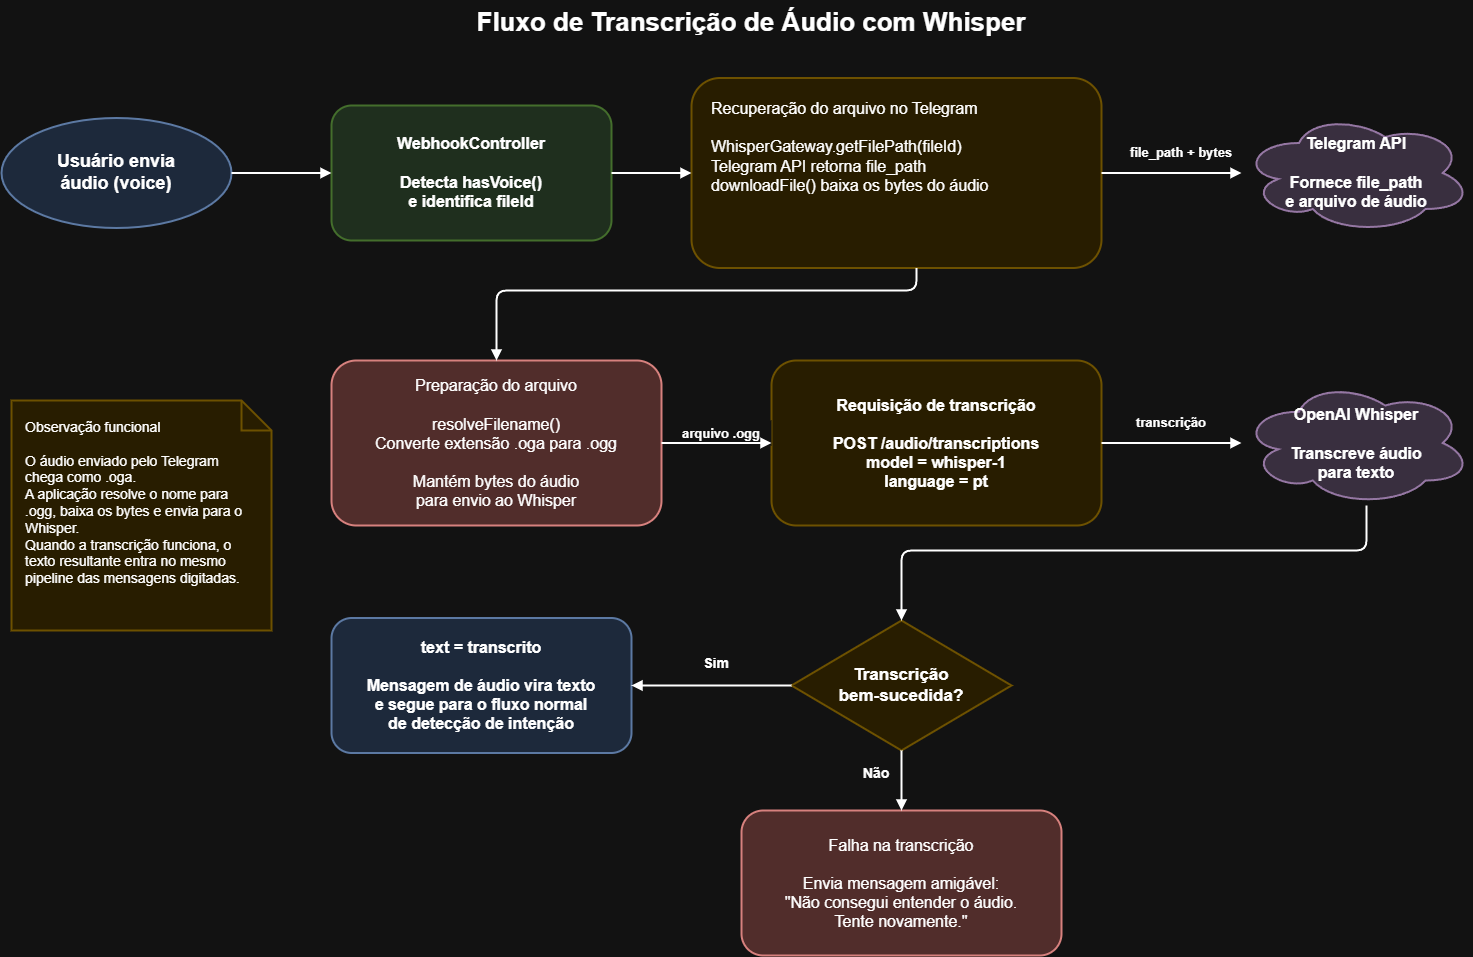

The diagram above was exported from draw.io. Its source (the exported page's mxGraphModel, read from the mxfile embedded in the PNG):
<mxGraphModel dx="1666" dy="1591" grid="1" gridSize="10" guides="1" tooltips="1" connect="1" arrows="1" fold="1" page="1" pageScale="1" pageWidth="827" pageHeight="1169" math="0" shadow="0">
  <root>
    <mxCell id="0" />
    <mxCell id="1" parent="0" />
    <mxCell id="title" parent="1" style="text;html=1;strokeColor=none;fillColor=none;align=center;verticalAlign=middle;whiteSpace=wrap;fontSize=26;fontStyle=1;fontFamily=Arial;" value="Fluxo de Transcrição de Áudio com Whisper" vertex="1">
      <mxGeometry height="45" width="820" x="390" y="30" as="geometry" />
    </mxCell>
    <mxCell id="start" parent="1" style="ellipse;whiteSpace=wrap;html=1;fillColor=#dae8fc;strokeColor=#6c8ebf;strokeWidth=2;fontSize=18;fontStyle=1;fontFamily=Arial;align=center;verticalAlign=middle;" value="Usuário envia&#10;áudio (voice)" vertex="1">
      <mxGeometry height="110" width="230" x="50" y="147.5" as="geometry" />
    </mxCell>
    <mxCell id="webhook" parent="1" style="rounded=1;whiteSpace=wrap;html=1;fillColor=#d5e8d4;strokeColor=#82b366;strokeWidth=2;fontSize=16;fontStyle=1;fontFamily=Arial;align=center;verticalAlign=middle;" value="WebhookController&#10;&#10;Detecta hasVoice()&#10;e identifica fileId" vertex="1">
      <mxGeometry height="135" width="280" x="380" y="135" as="geometry" />
    </mxCell>
    <mxCell id="telegramFlow" parent="1" style="rounded=1;whiteSpace=wrap;html=1;fillColor=#fff2cc;strokeColor=#d6b656;strokeWidth=2;fontSize=16;fontFamily=Arial;align=left;spacingLeft=18;spacingRight=18;spacingTop=14;verticalAlign=top;" value="Recuperação do arquivo no Telegram&#10;&#10;WhisperGateway.getFilePath(fileId)&#10;Telegram API retorna file_path&#10;downloadFile() baixa os bytes do áudio" vertex="1">
      <mxGeometry height="190" width="410" x="740" y="107.5" as="geometry" />
    </mxCell>
    <mxCell id="telegramApi" parent="1" style="shape=cloud;whiteSpace=wrap;html=1;fillColor=#e1d5e7;strokeColor=#9673a6;strokeWidth=2;fontSize=16;fontStyle=1;fontFamily=Arial;align=center;verticalAlign=middle;" value="Telegram API&#10;&#10;Fornece file_path&#10;e arquivo de áudio" vertex="1">
      <mxGeometry height="120" width="230" x="1290" y="142.5" as="geometry" />
    </mxCell>
    <mxCell id="prepare" parent="1" style="rounded=1;whiteSpace=wrap;html=1;fillColor=#f8cecc;strokeColor=#b85450;strokeWidth=2;fontSize=16;fontFamily=Arial;align=center;verticalAlign=middle;" value="Preparação do arquivo&#10;&#10;resolveFilename()&#10;Converte extensão .oga para .ogg&#10;&#10;Mantém bytes do áudio&#10;para envio ao Whisper" vertex="1">
      <mxGeometry height="165" width="330" x="380" y="390" as="geometry" />
    </mxCell>
    <mxCell id="whisperRequest" parent="1" style="rounded=1;whiteSpace=wrap;html=1;fillColor=#fff2cc;strokeColor=#d6b656;strokeWidth=2;fontSize=16;fontStyle=1;fontFamily=Arial;align=center;verticalAlign=middle;" value="Requisição de transcrição&#10;&#10;POST /audio/transcriptions&#10;model = whisper-1&#10;language = pt" vertex="1">
      <mxGeometry height="165" width="330" x="820" y="390" as="geometry" />
    </mxCell>
    <mxCell id="openai" parent="1" style="shape=cloud;whiteSpace=wrap;html=1;fillColor=#e1d5e7;strokeColor=#9673a6;strokeWidth=2;fontSize=16;fontStyle=1;fontFamily=Arial;align=center;verticalAlign=middle;" value="OpenAI Whisper&#10;&#10;Transcreve áudio&#10;para texto" vertex="1">
      <mxGeometry height="125" width="230" x="1290" y="410" as="geometry" />
    </mxCell>
    <mxCell id="success" parent="1" style="rhombus;whiteSpace=wrap;html=1;fillColor=#fff2cc;strokeColor=#d6b656;strokeWidth=2;fontSize=17;fontStyle=1;fontFamily=Arial;align=center;verticalAlign=middle;" value="Transcrição&#10;bem-sucedida?" vertex="1">
      <mxGeometry height="130" width="220" x="840" y="650" as="geometry" />
    </mxCell>
    <mxCell id="normalFlow" parent="1" style="rounded=1;whiteSpace=wrap;html=1;fillColor=#dae8fc;strokeColor=#6c8ebf;strokeWidth=2;fontSize=16;fontStyle=1;fontFamily=Arial;align=center;verticalAlign=middle;" value="text = transcrito&#10;&#10;Mensagem de áudio vira texto&#10;e segue para o fluxo normal&#10;de detecção de intenção" vertex="1">
      <mxGeometry height="135" width="300" x="380" y="647.5" as="geometry" />
    </mxCell>
    <mxCell id="error" parent="1" style="rounded=1;whiteSpace=wrap;html=1;fillColor=#f8cecc;strokeColor=#b85450;strokeWidth=2;fontSize=16;fontFamily=Arial;align=center;verticalAlign=middle;" value="Falha na transcrição&#10;&#10;Envia mensagem amigável:&#10;&quot;Não consegui entender o áudio.&#10;Tente novamente.&quot;" vertex="1">
      <mxGeometry height="145" width="320" x="790" y="840" as="geometry" />
    </mxCell>
    <mxCell id="note" parent="1" style="shape=note;whiteSpace=wrap;html=1;backgroundOutline=1;fillColor=#fff2cc;strokeColor=#d6b656;strokeWidth=2;fontSize=14;fontFamily=Arial;align=left;spacing=14;verticalAlign=top;" value="Observação funcional&#10;&#10;O áudio enviado pelo Telegram chega como .oga.&#10;A aplicação resolve o nome para .ogg, baixa os bytes e envia para o Whisper.&#10;Quando a transcrição funciona, o texto resultante entra no mesmo pipeline das mensagens digitadas." vertex="1">
      <mxGeometry height="230" width="260" x="60" y="430" as="geometry" />
    </mxCell>
    <mxCell id="labelTelegram" parent="1" style="text;html=1;strokeColor=none;fillColor=#ffffff;align=center;verticalAlign=middle;whiteSpace=wrap;fontSize=13;fontStyle=1;fontFamily=Arial;" value="file_path + bytes" vertex="1">
      <mxGeometry height="25" width="120" x="1170" y="170" as="geometry" />
    </mxCell>
    <mxCell id="labelAudio" parent="1" style="text;html=1;strokeColor=none;fillColor=#ffffff;align=center;verticalAlign=middle;whiteSpace=wrap;fontSize=13;fontStyle=1;fontFamily=Arial;" value="arquivo .ogg" vertex="1">
      <mxGeometry height="25" width="100" x="720" y="450" as="geometry" />
    </mxCell>
    <mxCell id="labelWhisper" parent="1" style="text;html=1;strokeColor=none;fillColor=#ffffff;align=center;verticalAlign=middle;whiteSpace=wrap;fontSize=13;fontStyle=1;fontFamily=Arial;" value="transcrição" vertex="1">
      <mxGeometry height="25" width="100" x="1170" y="440" as="geometry" />
    </mxCell>
    <mxCell id="labelYes" parent="1" style="text;html=1;strokeColor=none;fillColor=#ffffff;align=center;verticalAlign=middle;whiteSpace=wrap;fontSize=14;fontStyle=1;fontFamily=Arial;" value="Sim" vertex="1">
      <mxGeometry height="25" width="50" x="740" y="680" as="geometry" />
    </mxCell>
    <mxCell id="labelNo" parent="1" style="text;html=1;strokeColor=none;fillColor=#ffffff;align=center;verticalAlign=middle;whiteSpace=wrap;fontSize=14;fontStyle=1;fontFamily=Arial;" value="Não" vertex="1">
      <mxGeometry height="25" width="50" x="900" y="790" as="geometry" />
    </mxCell>
    <mxCell id="e1" edge="1" parent="1" source="start" style="edgeStyle=orthogonalEdgeStyle;rounded=1;html=1;strokeWidth=2;endArrow=block;endFill=1;" target="webhook" value="">
      <mxGeometry relative="1" as="geometry" />
    </mxCell>
    <mxCell id="e2" edge="1" parent="1" source="webhook" style="edgeStyle=orthogonalEdgeStyle;rounded=1;html=1;strokeWidth=2;endArrow=block;endFill=1;" target="telegramFlow" value="">
      <mxGeometry relative="1" as="geometry" />
    </mxCell>
    <mxCell id="e3" edge="1" parent="1" source="telegramFlow" style="edgeStyle=orthogonalEdgeStyle;rounded=1;html=1;strokeWidth=2;endArrow=block;endFill=1;" target="telegramApi" value="">
      <mxGeometry relative="1" as="geometry" />
    </mxCell>
    <mxCell id="e4" edge="1" parent="1" source="telegramFlow" style="edgeStyle=orthogonalEdgeStyle;rounded=1;html=1;strokeWidth=2;endArrow=block;endFill=1;" target="prepare" value="">
      <mxGeometry relative="1" as="geometry">
        <Array as="points">
          <mxPoint x="965" y="320" />
          <mxPoint x="545" y="320" />
        </Array>
      </mxGeometry>
    </mxCell>
    <mxCell id="e5" edge="1" parent="1" source="prepare" style="edgeStyle=orthogonalEdgeStyle;rounded=1;html=1;strokeWidth=2;endArrow=block;endFill=1;" target="whisperRequest" value="">
      <mxGeometry relative="1" as="geometry" />
    </mxCell>
    <mxCell id="e6" edge="1" parent="1" source="whisperRequest" style="edgeStyle=orthogonalEdgeStyle;rounded=1;html=1;strokeWidth=2;endArrow=block;endFill=1;" target="openai" value="">
      <mxGeometry relative="1" as="geometry" />
    </mxCell>
    <mxCell id="e7" edge="1" parent="1" source="openai" style="edgeStyle=orthogonalEdgeStyle;rounded=1;html=1;strokeWidth=2;endArrow=block;endFill=1;" target="success" value="">
      <mxGeometry relative="1" as="geometry">
        <Array as="points">
          <mxPoint x="1415" y="580" />
          <mxPoint x="950" y="580" />
        </Array>
      </mxGeometry>
    </mxCell>
    <mxCell id="e8" edge="1" parent="1" source="success" style="edgeStyle=orthogonalEdgeStyle;rounded=1;html=1;strokeWidth=2;endArrow=block;endFill=1;" target="normalFlow" value="">
      <mxGeometry relative="1" as="geometry" />
    </mxCell>
    <mxCell id="e9" edge="1" parent="1" source="success" style="edgeStyle=orthogonalEdgeStyle;rounded=1;html=1;strokeWidth=2;endArrow=block;endFill=1;" target="error" value="">
      <mxGeometry relative="1" as="geometry" />
    </mxCell>
  </root>
</mxGraphModel>